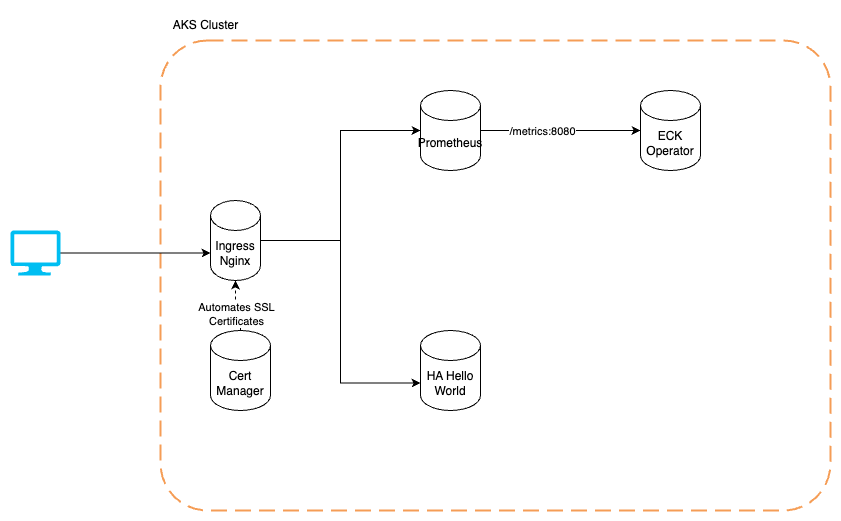

The diagram above was exported from draw.io. Its source (the exported page's mxGraphModel, read from the mxfile embedded in the PNG):
<mxGraphModel dx="1195" dy="605" grid="1" gridSize="10" guides="1" tooltips="1" connect="1" arrows="1" fold="1" page="1" pageScale="1" pageWidth="827" pageHeight="1169" math="0" shadow="0">
  <root>
    <mxCell id="0" />
    <mxCell id="1" parent="0" />
    <mxCell id="iiXvR8_ZVID5rZXPlaqC-1" value="" style="rounded=1;arcSize=10;dashed=1;strokeColor=#F59D56;fillColor=none;gradientColor=none;dashPattern=8 4;strokeWidth=2;" vertex="1" parent="1">
      <mxGeometry x="180" y="160" width="670" height="470" as="geometry" />
    </mxCell>
    <mxCell id="iiXvR8_ZVID5rZXPlaqC-2" value="AKS Cluster" style="text;html=1;align=center;verticalAlign=middle;resizable=0;points=[];autosize=1;strokeColor=none;fillColor=none;" vertex="1" parent="1">
      <mxGeometry x="180" y="130" width="90" height="30" as="geometry" />
    </mxCell>
    <mxCell id="iiXvR8_ZVID5rZXPlaqC-3" value="Ingress Nginx" style="shape=cylinder3;whiteSpace=wrap;html=1;boundedLbl=1;backgroundOutline=1;size=15;" vertex="1" parent="1">
      <mxGeometry x="230" y="320" width="50" height="80" as="geometry" />
    </mxCell>
    <mxCell id="iiXvR8_ZVID5rZXPlaqC-6" style="edgeStyle=orthogonalEdgeStyle;rounded=0;orthogonalLoop=1;jettySize=auto;html=1;" edge="1" parent="1" source="iiXvR8_ZVID5rZXPlaqC-4" target="iiXvR8_ZVID5rZXPlaqC-5">
      <mxGeometry relative="1" as="geometry" />
    </mxCell>
    <mxCell id="iiXvR8_ZVID5rZXPlaqC-7" value="/metrics:8080" style="edgeLabel;html=1;align=center;verticalAlign=middle;resizable=0;points=[];" vertex="1" connectable="0" parent="iiXvR8_ZVID5rZXPlaqC-6">
      <mxGeometry x="-0.225" y="-1" relative="1" as="geometry">
        <mxPoint as="offset" />
      </mxGeometry>
    </mxCell>
    <mxCell id="iiXvR8_ZVID5rZXPlaqC-4" value="Prometheus" style="shape=cylinder3;whiteSpace=wrap;html=1;boundedLbl=1;backgroundOutline=1;size=15;" vertex="1" parent="1">
      <mxGeometry x="440" y="210" width="60" height="80" as="geometry" />
    </mxCell>
    <mxCell id="iiXvR8_ZVID5rZXPlaqC-5" value="ECK Operator" style="shape=cylinder3;whiteSpace=wrap;html=1;boundedLbl=1;backgroundOutline=1;size=15;" vertex="1" parent="1">
      <mxGeometry x="660" y="210" width="60" height="80" as="geometry" />
    </mxCell>
    <mxCell id="iiXvR8_ZVID5rZXPlaqC-8" value="" style="verticalLabelPosition=bottom;html=1;verticalAlign=top;align=center;strokeColor=none;fillColor=#00BEF2;shape=mxgraph.azure.computer;pointerEvents=1;" vertex="1" parent="1">
      <mxGeometry x="30" y="350" width="50" height="45" as="geometry" />
    </mxCell>
    <mxCell id="iiXvR8_ZVID5rZXPlaqC-9" style="edgeStyle=orthogonalEdgeStyle;rounded=0;orthogonalLoop=1;jettySize=auto;html=1;entryX=0;entryY=0;entryDx=0;entryDy=52.5;entryPerimeter=0;" edge="1" parent="1" source="iiXvR8_ZVID5rZXPlaqC-8" target="iiXvR8_ZVID5rZXPlaqC-3">
      <mxGeometry relative="1" as="geometry" />
    </mxCell>
    <mxCell id="iiXvR8_ZVID5rZXPlaqC-10" style="edgeStyle=orthogonalEdgeStyle;rounded=0;orthogonalLoop=1;jettySize=auto;html=1;entryX=0;entryY=0.5;entryDx=0;entryDy=0;entryPerimeter=0;" edge="1" parent="1" source="iiXvR8_ZVID5rZXPlaqC-3" target="iiXvR8_ZVID5rZXPlaqC-4">
      <mxGeometry relative="1" as="geometry" />
    </mxCell>
    <mxCell id="iiXvR8_ZVID5rZXPlaqC-12" style="edgeStyle=orthogonalEdgeStyle;rounded=0;orthogonalLoop=1;jettySize=auto;html=1;dashed=1;" edge="1" parent="1" source="iiXvR8_ZVID5rZXPlaqC-11" target="iiXvR8_ZVID5rZXPlaqC-3">
      <mxGeometry relative="1" as="geometry" />
    </mxCell>
    <mxCell id="iiXvR8_ZVID5rZXPlaqC-16" value="Automates SSL&lt;div&gt;Certificates&lt;/div&gt;" style="edgeLabel;html=1;align=center;verticalAlign=middle;resizable=0;points=[];" vertex="1" connectable="0" parent="iiXvR8_ZVID5rZXPlaqC-12">
      <mxGeometry x="-0.3818" y="4" relative="1" as="geometry">
        <mxPoint as="offset" />
      </mxGeometry>
    </mxCell>
    <mxCell id="iiXvR8_ZVID5rZXPlaqC-11" value="Cert Manager" style="shape=cylinder3;whiteSpace=wrap;html=1;boundedLbl=1;backgroundOutline=1;size=15;" vertex="1" parent="1">
      <mxGeometry x="230" y="450" width="60" height="80" as="geometry" />
    </mxCell>
    <mxCell id="iiXvR8_ZVID5rZXPlaqC-13" value="HA Hello World" style="shape=cylinder3;whiteSpace=wrap;html=1;boundedLbl=1;backgroundOutline=1;size=15;" vertex="1" parent="1">
      <mxGeometry x="440" y="450" width="60" height="80" as="geometry" />
    </mxCell>
    <mxCell id="iiXvR8_ZVID5rZXPlaqC-14" style="edgeStyle=orthogonalEdgeStyle;rounded=0;orthogonalLoop=1;jettySize=auto;html=1;entryX=0;entryY=0;entryDx=0;entryDy=52.5;entryPerimeter=0;" edge="1" parent="1" source="iiXvR8_ZVID5rZXPlaqC-3" target="iiXvR8_ZVID5rZXPlaqC-13">
      <mxGeometry relative="1" as="geometry" />
    </mxCell>
  </root>
</mxGraphModel>